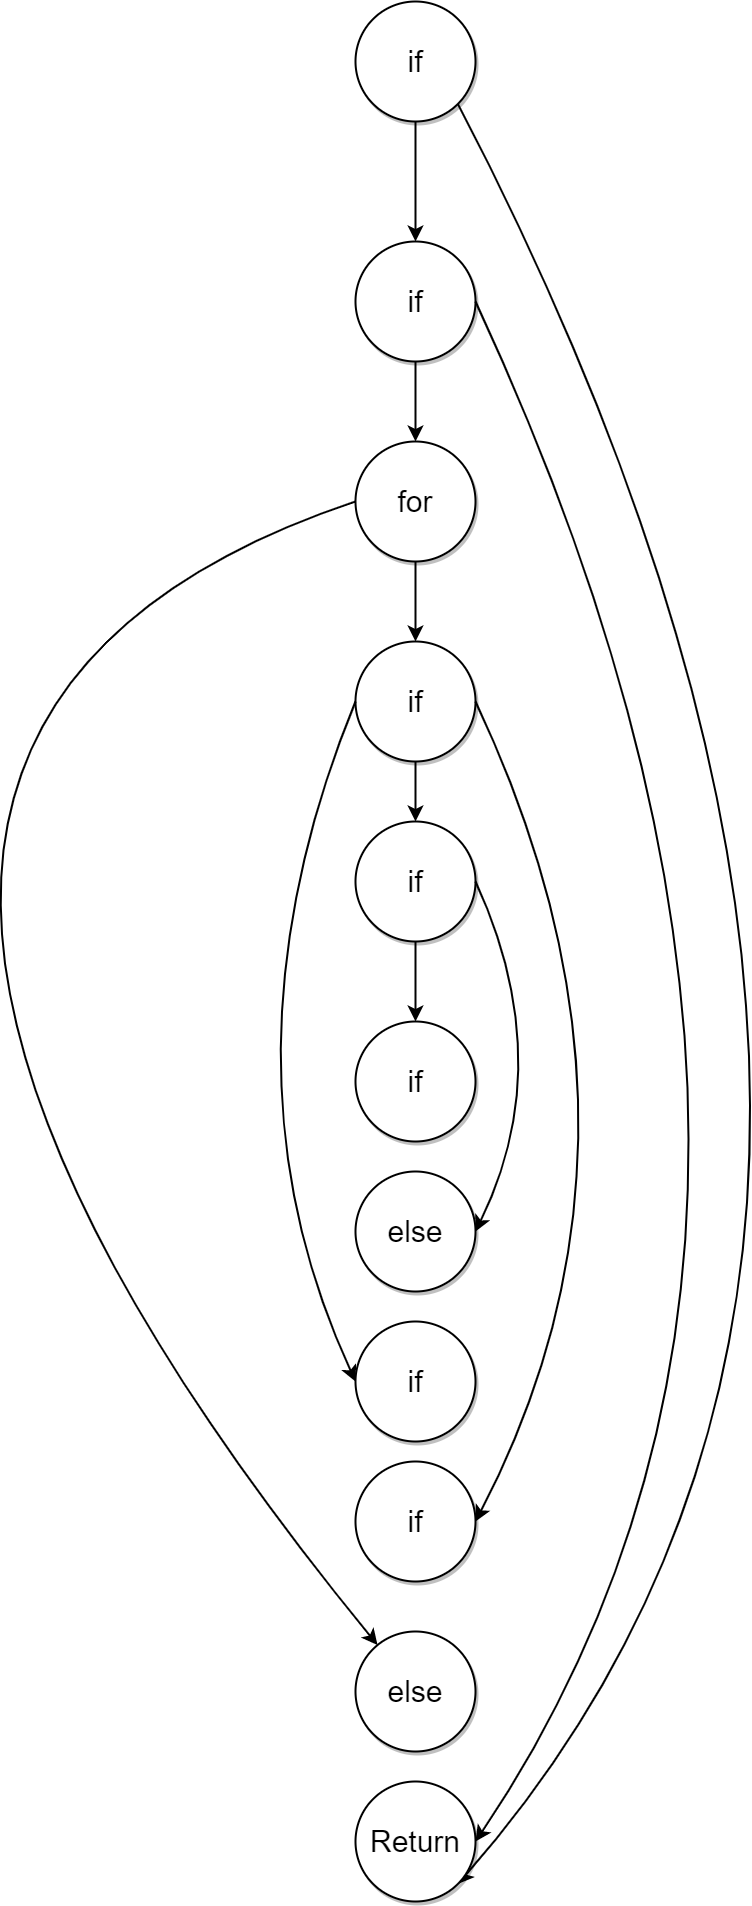

The diagram above was exported from draw.io. Its source (the exported page's mxGraphModel, read from the mxfile embedded in the PNG):
<mxGraphModel dx="1884" dy="2467" grid="1" gridSize="10" guides="1" tooltips="1" connect="1" arrows="1" fold="1" page="1" pageScale="1.5" pageWidth="1169" pageHeight="826" math="0" shadow="0">
  <root>
    <mxCell id="0" style=";html=1;" />
    <mxCell id="1" style=";html=1;" parent="0" />
    <mxCell id="f0bcc99304e6f5a-9" style="edgeStyle=none;curved=1;html=1;startSize=10;endArrow=classic;endFill=1;endSize=10;strokeWidth=2;fontSize=12;entryX=0.5;entryY=0;entryDx=0;entryDy=0;" parent="1" source="f0bcc99304e6f5a-1" target="V8hBTYvgvInnFD59BuV0-358" edge="1">
      <mxGeometry relative="1" as="geometry">
        <mxPoint x="877" y="300" as="targetPoint" />
      </mxGeometry>
    </mxCell>
    <mxCell id="f0bcc99304e6f5a-16" style="edgeStyle=none;curved=1;html=1;startSize=10;endFill=1;endSize=10;strokeWidth=2;fontSize=12;exitX=0;exitY=0.5;exitDx=0;exitDy=0;" parent="1" source="f0bcc99304e6f5a-4" target="f0bcc99304e6f5a-3" edge="1">
      <mxGeometry relative="1" as="geometry">
        <Array as="points">
          <mxPoint x="100" y="-20" />
        </Array>
      </mxGeometry>
    </mxCell>
    <mxCell id="f0bcc99304e6f5a-1" value="if" style="ellipse;whiteSpace=wrap;html=1;rounded=0;shadow=1;strokeWidth=2;fontSize=30;align=center;" parent="1" vertex="1">
      <mxGeometry x="817" y="-120" width="120" height="120" as="geometry" />
    </mxCell>
    <mxCell id="f0bcc99304e6f5a-10" style="edgeStyle=none;curved=1;html=1;startSize=10;endFill=1;endSize=10;strokeWidth=2;fontSize=12;" parent="1" source="f0bcc99304e6f5a-2" target="f0bcc99304e6f5a-6" edge="1">
      <mxGeometry relative="1" as="geometry" />
    </mxCell>
    <mxCell id="f0bcc99304e6f5a-2" value="if" style="ellipse;whiteSpace=wrap;html=1;rounded=0;shadow=1;strokeWidth=2;fontSize=30;align=center;" parent="1" vertex="1">
      <mxGeometry x="817" y="-760" width="120" height="120" as="geometry" />
    </mxCell>
    <mxCell id="f0bcc99304e6f5a-3" value="else" style="ellipse;whiteSpace=wrap;html=1;rounded=0;shadow=1;strokeWidth=2;fontSize=30;align=center;" parent="1" vertex="1">
      <mxGeometry x="817" y="870" width="120" height="120" as="geometry" />
    </mxCell>
    <mxCell id="f0bcc99304e6f5a-15" style="edgeStyle=none;curved=1;html=1;startSize=10;endFill=1;endSize=10;strokeWidth=2;fontSize=12;entryX=0.5;entryY=0;entryDx=0;entryDy=0;" parent="1" source="f0bcc99304e6f5a-4" target="f0bcc99304e6f5a-1" edge="1">
      <mxGeometry relative="1" as="geometry">
        <mxPoint x="877" y="690" as="targetPoint" />
      </mxGeometry>
    </mxCell>
    <mxCell id="f0bcc99304e6f5a-4" value="for" style="ellipse;whiteSpace=wrap;html=1;rounded=0;shadow=1;strokeWidth=2;fontSize=30;align=center;" parent="1" vertex="1">
      <mxGeometry x="817" y="-320" width="120" height="120" as="geometry" />
    </mxCell>
    <mxCell id="f0bcc99304e6f5a-14" style="edgeStyle=none;curved=1;html=1;startSize=10;endFill=1;endSize=10;strokeWidth=2;fontSize=12;" parent="1" source="f0bcc99304e6f5a-6" target="f0bcc99304e6f5a-4" edge="1">
      <mxGeometry relative="1" as="geometry" />
    </mxCell>
    <mxCell id="f0bcc99304e6f5a-6" value="if" style="ellipse;whiteSpace=wrap;html=1;rounded=0;shadow=1;strokeWidth=2;fontSize=30;align=center;" parent="1" vertex="1">
      <mxGeometry x="817" y="-520" width="120" height="120" as="geometry" />
    </mxCell>
    <mxCell id="f0bcc99304e6f5a-13" style="edgeStyle=none;curved=1;html=1;startSize=10;endFill=1;endSize=10;strokeWidth=2;fontSize=12;exitX=1;exitY=1;exitDx=0;exitDy=0;entryX=1;entryY=1;entryDx=0;entryDy=0;" parent="1" source="f0bcc99304e6f5a-2" target="f0bcc99304e6f5a-8" edge="1">
      <mxGeometry relative="1" as="geometry">
        <mxPoint x="1200" y="390" as="sourcePoint" />
        <mxPoint x="940" y="1140" as="targetPoint" />
        <Array as="points">
          <mxPoint x="1500" y="460" />
        </Array>
      </mxGeometry>
    </mxCell>
    <mxCell id="f0bcc99304e6f5a-8" value="Return" style="ellipse;whiteSpace=wrap;html=1;rounded=0;shadow=1;strokeWidth=2;fontSize=30;align=center;" parent="1" vertex="1">
      <mxGeometry x="817" y="1020" width="120" height="120" as="geometry" />
    </mxCell>
    <mxCell id="V8hBTYvgvInnFD59BuV0-11" style="edgeStyle=none;curved=1;html=1;startSize=10;endFill=1;endSize=10;strokeWidth=2;fontSize=12;exitX=1;exitY=0.5;exitDx=0;exitDy=0;entryX=1;entryY=0.5;entryDx=0;entryDy=0;" edge="1" parent="1" source="f0bcc99304e6f5a-6" target="f0bcc99304e6f5a-8">
      <mxGeometry relative="1" as="geometry">
        <mxPoint x="1166.1564068711928" y="289.99640687119273" as="sourcePoint" />
        <mxPoint x="1149.9955545742869" y="1185.1913085744293" as="targetPoint" />
        <Array as="points">
          <mxPoint x="1360" y="450" />
        </Array>
      </mxGeometry>
    </mxCell>
    <mxCell id="V8hBTYvgvInnFD59BuV0-358" value="if" style="ellipse;whiteSpace=wrap;html=1;rounded=0;shadow=1;strokeWidth=2;fontSize=30;align=center;" vertex="1" parent="1">
      <mxGeometry x="817" y="60" width="120" height="120" as="geometry" />
    </mxCell>
    <mxCell id="V8hBTYvgvInnFD59BuV0-359" style="edgeStyle=none;curved=1;html=1;startSize=10;endArrow=classic;endFill=1;endSize=10;strokeWidth=2;fontSize=12;entryX=0;entryY=0.5;entryDx=0;entryDy=0;exitX=0;exitY=0.5;exitDx=0;exitDy=0;" edge="1" parent="1" source="f0bcc99304e6f5a-1" target="V8hBTYvgvInnFD59BuV0-360">
      <mxGeometry relative="1" as="geometry">
        <mxPoint x="750" y="210" as="sourcePoint" />
        <mxPoint x="750" y="330" as="targetPoint" />
        <Array as="points">
          <mxPoint x="670" y="300" />
        </Array>
      </mxGeometry>
    </mxCell>
    <mxCell id="V8hBTYvgvInnFD59BuV0-360" value="if" style="ellipse;whiteSpace=wrap;html=1;rounded=0;shadow=1;strokeWidth=2;fontSize=30;align=center;" vertex="1" parent="1">
      <mxGeometry x="817" y="560" width="120" height="120" as="geometry" />
    </mxCell>
    <mxCell id="V8hBTYvgvInnFD59BuV0-361" value="if" style="ellipse;whiteSpace=wrap;html=1;rounded=0;shadow=1;strokeWidth=2;fontSize=30;align=center;" vertex="1" parent="1">
      <mxGeometry x="817" y="700" width="120" height="120" as="geometry" />
    </mxCell>
    <mxCell id="V8hBTYvgvInnFD59BuV0-363" style="edgeStyle=none;curved=1;html=1;startSize=10;endArrow=classic;endFill=1;endSize=10;strokeWidth=2;fontSize=12;entryX=1;entryY=0.5;entryDx=0;entryDy=0;exitX=1;exitY=0.5;exitDx=0;exitDy=0;" edge="1" parent="1" source="f0bcc99304e6f5a-1" target="V8hBTYvgvInnFD59BuV0-361">
      <mxGeometry relative="1" as="geometry">
        <mxPoint x="1020" y="450" as="sourcePoint" />
        <mxPoint x="1020" y="570" as="targetPoint" />
        <Array as="points">
          <mxPoint x="1140" y="370" />
        </Array>
      </mxGeometry>
    </mxCell>
    <mxCell id="V8hBTYvgvInnFD59BuV0-364" value="if" style="ellipse;whiteSpace=wrap;html=1;rounded=0;shadow=1;strokeWidth=2;fontSize=30;align=center;direction=south;" vertex="1" parent="1">
      <mxGeometry x="817" y="260" width="120" height="120" as="geometry" />
    </mxCell>
    <mxCell id="V8hBTYvgvInnFD59BuV0-365" value="else" style="ellipse;whiteSpace=wrap;html=1;rounded=0;shadow=1;strokeWidth=2;fontSize=30;align=center;" vertex="1" parent="1">
      <mxGeometry x="817" y="410" width="120" height="120" as="geometry" />
    </mxCell>
    <mxCell id="V8hBTYvgvInnFD59BuV0-366" style="edgeStyle=none;curved=1;html=1;startSize=10;endArrow=classic;endFill=1;endSize=10;strokeWidth=2;fontSize=12;entryX=0;entryY=0.5;entryDx=0;entryDy=0;exitX=0.5;exitY=1;exitDx=0;exitDy=0;" edge="1" parent="1" source="V8hBTYvgvInnFD59BuV0-358" target="V8hBTYvgvInnFD59BuV0-364">
      <mxGeometry relative="1" as="geometry">
        <mxPoint x="900" y="190" as="sourcePoint" />
        <mxPoint x="900" y="250" as="targetPoint" />
      </mxGeometry>
    </mxCell>
    <mxCell id="V8hBTYvgvInnFD59BuV0-367" style="edgeStyle=none;curved=1;html=1;startSize=10;endArrow=classic;endFill=1;endSize=10;strokeWidth=2;fontSize=12;entryX=1;entryY=0.5;entryDx=0;entryDy=0;exitX=1;exitY=0.5;exitDx=0;exitDy=0;" edge="1" parent="1" source="V8hBTYvgvInnFD59BuV0-358" target="V8hBTYvgvInnFD59BuV0-365">
      <mxGeometry relative="1" as="geometry">
        <mxPoint x="970" y="200" as="sourcePoint" />
        <mxPoint x="970" y="280" as="targetPoint" />
        <Array as="points">
          <mxPoint x="1020" y="300" />
        </Array>
      </mxGeometry>
    </mxCell>
  </root>
</mxGraphModel>